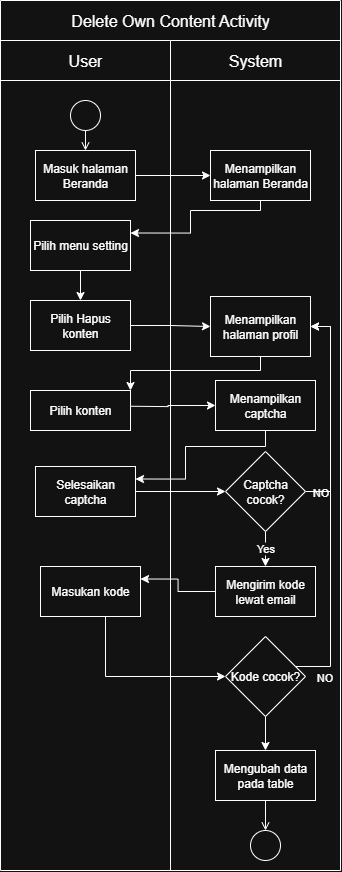

The diagram above was exported from draw.io. Its source (the exported page's mxGraphModel, read from the mxfile embedded in the PNG):
<mxGraphModel dx="969" dy="517" grid="1" gridSize="10" guides="1" tooltips="1" connect="1" arrows="1" fold="1" page="1" pageScale="1" pageWidth="850" pageHeight="1100" math="0" shadow="0">
  <root>
    <mxCell id="0" />
    <mxCell id="1" parent="0" />
    <mxCell id="FEAowtmJHdfPVilEXbeQ-1" value="" style="shape=table;startSize=0;container=1;collapsible=0;childLayout=tableLayout;fontSize=16;" vertex="1" parent="1">
      <mxGeometry x="450" y="40" width="340" height="870.0000000000007" as="geometry" />
    </mxCell>
    <mxCell id="FEAowtmJHdfPVilEXbeQ-2" value="" style="shape=tableRow;horizontal=0;startSize=0;swimlaneHead=0;swimlaneBody=0;strokeColor=inherit;top=0;left=0;bottom=0;right=0;collapsible=0;dropTarget=0;fillColor=none;points=[[0,0.5],[1,0.5]];portConstraint=eastwest;fontSize=16;" vertex="1" parent="FEAowtmJHdfPVilEXbeQ-1">
      <mxGeometry width="340" height="40" as="geometry" />
    </mxCell>
    <mxCell id="FEAowtmJHdfPVilEXbeQ-3" value="Delete Own Content Activity" style="shape=partialRectangle;html=1;whiteSpace=wrap;connectable=0;strokeColor=inherit;overflow=hidden;fillColor=none;top=0;left=0;bottom=0;right=0;pointerEvents=1;fontSize=16;rowspan=1;colspan=2;" vertex="1" parent="FEAowtmJHdfPVilEXbeQ-2">
      <mxGeometry width="340" height="40" as="geometry">
        <mxRectangle width="170" height="40" as="alternateBounds" />
      </mxGeometry>
    </mxCell>
    <mxCell id="FEAowtmJHdfPVilEXbeQ-5" value="" style="shape=tableRow;horizontal=0;startSize=0;swimlaneHead=0;swimlaneBody=0;strokeColor=inherit;top=0;left=0;bottom=0;right=0;collapsible=0;dropTarget=0;fillColor=none;points=[[0,0.5],[1,0.5]];portConstraint=eastwest;fontSize=16;" vertex="1" parent="FEAowtmJHdfPVilEXbeQ-1">
      <mxGeometry y="40" width="340" height="40" as="geometry" />
    </mxCell>
    <mxCell id="FEAowtmJHdfPVilEXbeQ-6" value="User" style="shape=partialRectangle;html=1;whiteSpace=wrap;connectable=0;strokeColor=inherit;overflow=hidden;fillColor=none;top=0;left=0;bottom=0;right=0;pointerEvents=1;fontSize=16;" vertex="1" parent="FEAowtmJHdfPVilEXbeQ-5">
      <mxGeometry width="170" height="40" as="geometry">
        <mxRectangle width="170" height="40" as="alternateBounds" />
      </mxGeometry>
    </mxCell>
    <mxCell id="FEAowtmJHdfPVilEXbeQ-7" value="System" style="shape=partialRectangle;html=1;whiteSpace=wrap;connectable=0;strokeColor=inherit;overflow=hidden;fillColor=none;top=0;left=0;bottom=0;right=0;pointerEvents=1;fontSize=16;" vertex="1" parent="FEAowtmJHdfPVilEXbeQ-5">
      <mxGeometry x="170" width="170" height="40" as="geometry">
        <mxRectangle width="170" height="40" as="alternateBounds" />
      </mxGeometry>
    </mxCell>
    <mxCell id="FEAowtmJHdfPVilEXbeQ-8" value="" style="shape=tableRow;horizontal=0;startSize=0;swimlaneHead=0;swimlaneBody=0;strokeColor=inherit;top=0;left=0;bottom=0;right=0;collapsible=0;dropTarget=0;fillColor=none;points=[[0,0.5],[1,0.5]];portConstraint=eastwest;fontSize=16;" vertex="1" parent="FEAowtmJHdfPVilEXbeQ-1">
      <mxGeometry y="80" width="340" height="790" as="geometry" />
    </mxCell>
    <mxCell id="FEAowtmJHdfPVilEXbeQ-9" value="" style="shape=partialRectangle;html=1;whiteSpace=wrap;connectable=0;strokeColor=inherit;overflow=hidden;fillColor=none;top=0;left=0;bottom=0;right=0;pointerEvents=1;fontSize=16;" vertex="1" parent="FEAowtmJHdfPVilEXbeQ-8">
      <mxGeometry width="170" height="790" as="geometry">
        <mxRectangle width="170" height="790" as="alternateBounds" />
      </mxGeometry>
    </mxCell>
    <mxCell id="FEAowtmJHdfPVilEXbeQ-10" value="" style="shape=partialRectangle;html=1;whiteSpace=wrap;connectable=0;strokeColor=inherit;overflow=hidden;fillColor=none;top=0;left=0;bottom=0;right=0;pointerEvents=1;fontSize=16;" vertex="1" parent="FEAowtmJHdfPVilEXbeQ-8">
      <mxGeometry x="170" width="170" height="790" as="geometry">
        <mxRectangle width="170" height="790" as="alternateBounds" />
      </mxGeometry>
    </mxCell>
    <mxCell id="FEAowtmJHdfPVilEXbeQ-11" value="" style="ellipse;html=1;" vertex="1" parent="1">
      <mxGeometry x="520" y="140" width="30" height="30" as="geometry" />
    </mxCell>
    <mxCell id="FEAowtmJHdfPVilEXbeQ-12" value="" style="endArrow=open;html=1;rounded=0;align=center;verticalAlign=top;endFill=0;labelBackgroundColor=none;endSize=6;entryX=0.5;entryY=0;entryDx=0;entryDy=0;" edge="1" parent="1" source="FEAowtmJHdfPVilEXbeQ-11" target="FEAowtmJHdfPVilEXbeQ-14">
      <mxGeometry relative="1" as="geometry">
        <mxPoint x="590" y="155" as="targetPoint" />
      </mxGeometry>
    </mxCell>
    <mxCell id="FEAowtmJHdfPVilEXbeQ-13" style="edgeStyle=orthogonalEdgeStyle;rounded=0;orthogonalLoop=1;jettySize=auto;html=1;entryX=0;entryY=0.5;entryDx=0;entryDy=0;" edge="1" parent="1" source="FEAowtmJHdfPVilEXbeQ-14" target="FEAowtmJHdfPVilEXbeQ-16">
      <mxGeometry relative="1" as="geometry" />
    </mxCell>
    <mxCell id="FEAowtmJHdfPVilEXbeQ-14" value="Masuk halaman Beranda" style="html=1;dashed=0;whiteSpace=wrap;" vertex="1" parent="1">
      <mxGeometry x="485" y="190" width="100" height="50" as="geometry" />
    </mxCell>
    <mxCell id="FEAowtmJHdfPVilEXbeQ-15" style="edgeStyle=orthogonalEdgeStyle;rounded=0;orthogonalLoop=1;jettySize=auto;html=1;entryX=1;entryY=0.25;entryDx=0;entryDy=0;" edge="1" parent="1" source="FEAowtmJHdfPVilEXbeQ-16" target="FEAowtmJHdfPVilEXbeQ-18">
      <mxGeometry relative="1" as="geometry">
        <Array as="points">
          <mxPoint x="710" y="250" />
          <mxPoint x="640" y="250" />
          <mxPoint x="640" y="273" />
        </Array>
      </mxGeometry>
    </mxCell>
    <mxCell id="FEAowtmJHdfPVilEXbeQ-16" value="Menampilkan halaman Beranda" style="html=1;dashed=0;whiteSpace=wrap;" vertex="1" parent="1">
      <mxGeometry x="660" y="190" width="100" height="50" as="geometry" />
    </mxCell>
    <mxCell id="FEAowtmJHdfPVilEXbeQ-51" value="" style="edgeStyle=orthogonalEdgeStyle;rounded=0;orthogonalLoop=1;jettySize=auto;html=1;" edge="1" parent="1" source="FEAowtmJHdfPVilEXbeQ-18" target="FEAowtmJHdfPVilEXbeQ-20">
      <mxGeometry relative="1" as="geometry" />
    </mxCell>
    <mxCell id="FEAowtmJHdfPVilEXbeQ-18" value="Pilih menu setting" style="html=1;dashed=0;whiteSpace=wrap;" vertex="1" parent="1">
      <mxGeometry x="480" y="260" width="100" height="50" as="geometry" />
    </mxCell>
    <mxCell id="FEAowtmJHdfPVilEXbeQ-48" value="" style="edgeStyle=orthogonalEdgeStyle;rounded=0;orthogonalLoop=1;jettySize=auto;html=1;" edge="1" parent="1" source="FEAowtmJHdfPVilEXbeQ-20" target="FEAowtmJHdfPVilEXbeQ-26">
      <mxGeometry relative="1" as="geometry" />
    </mxCell>
    <mxCell id="FEAowtmJHdfPVilEXbeQ-20" value="Pilih Hapus konten" style="html=1;dashed=0;whiteSpace=wrap;" vertex="1" parent="1">
      <mxGeometry x="480" y="340" width="100" height="50" as="geometry" />
    </mxCell>
    <mxCell id="FEAowtmJHdfPVilEXbeQ-85" style="edgeStyle=orthogonalEdgeStyle;rounded=0;orthogonalLoop=1;jettySize=auto;html=1;entryX=1;entryY=0;entryDx=0;entryDy=0;" edge="1" parent="1" source="FEAowtmJHdfPVilEXbeQ-26" target="FEAowtmJHdfPVilEXbeQ-84">
      <mxGeometry relative="1" as="geometry">
        <Array as="points">
          <mxPoint x="710" y="410" />
          <mxPoint x="580" y="410" />
        </Array>
      </mxGeometry>
    </mxCell>
    <mxCell id="FEAowtmJHdfPVilEXbeQ-26" value="Menampilkan halaman profil" style="html=1;dashed=0;whiteSpace=wrap;" vertex="1" parent="1">
      <mxGeometry x="660" y="336" width="100" height="60" as="geometry" />
    </mxCell>
    <mxCell id="FEAowtmJHdfPVilEXbeQ-71" style="edgeStyle=orthogonalEdgeStyle;rounded=0;orthogonalLoop=1;jettySize=auto;html=1;entryX=0;entryY=0.5;entryDx=0;entryDy=0;exitX=0.926;exitY=0.433;exitDx=0;exitDy=0;exitPerimeter=0;" edge="1" parent="1" target="FEAowtmJHdfPVilEXbeQ-55">
      <mxGeometry relative="1" as="geometry">
        <mxPoint x="569.0800000000002" y="445.6400000000001" as="sourcePoint" />
      </mxGeometry>
    </mxCell>
    <mxCell id="FEAowtmJHdfPVilEXbeQ-54" style="edgeStyle=orthogonalEdgeStyle;rounded=0;orthogonalLoop=1;jettySize=auto;html=1;entryX=1;entryY=0.25;entryDx=0;entryDy=0;" edge="1" parent="1" source="FEAowtmJHdfPVilEXbeQ-55" target="FEAowtmJHdfPVilEXbeQ-69">
      <mxGeometry relative="1" as="geometry">
        <Array as="points">
          <mxPoint x="715" y="486" />
          <mxPoint x="635" y="486" />
          <mxPoint x="635" y="519" />
        </Array>
      </mxGeometry>
    </mxCell>
    <mxCell id="FEAowtmJHdfPVilEXbeQ-55" value="Menampilkan captcha" style="html=1;dashed=0;whiteSpace=wrap;" vertex="1" parent="1">
      <mxGeometry x="665" y="420" width="100" height="50" as="geometry" />
    </mxCell>
    <mxCell id="FEAowtmJHdfPVilEXbeQ-56" style="edgeStyle=orthogonalEdgeStyle;rounded=0;orthogonalLoop=1;jettySize=auto;html=1;entryX=1;entryY=0.25;entryDx=0;entryDy=0;" edge="1" parent="1" source="FEAowtmJHdfPVilEXbeQ-57" target="FEAowtmJHdfPVilEXbeQ-63">
      <mxGeometry relative="1" as="geometry" />
    </mxCell>
    <mxCell id="FEAowtmJHdfPVilEXbeQ-57" value="Mengirim kode lewat email" style="html=1;dashed=0;whiteSpace=wrap;" vertex="1" parent="1">
      <mxGeometry x="665" y="606" width="100" height="50" as="geometry" />
    </mxCell>
    <mxCell id="FEAowtmJHdfPVilEXbeQ-58" value="NO" style="edgeLabel;html=1;align=center;verticalAlign=middle;resizable=0;points=[];" vertex="1" connectable="0" parent="1">
      <mxGeometry x="769.2857142857142" y="531" as="geometry" />
    </mxCell>
    <mxCell id="FEAowtmJHdfPVilEXbeQ-59" style="edgeStyle=orthogonalEdgeStyle;rounded=0;orthogonalLoop=1;jettySize=auto;html=1;entryX=0.5;entryY=0;entryDx=0;entryDy=0;" edge="1" parent="1" source="FEAowtmJHdfPVilEXbeQ-61" target="FEAowtmJHdfPVilEXbeQ-57">
      <mxGeometry relative="1" as="geometry" />
    </mxCell>
    <mxCell id="FEAowtmJHdfPVilEXbeQ-60" value="Yes" style="edgeLabel;html=1;align=center;verticalAlign=middle;resizable=0;points=[];" vertex="1" connectable="0" parent="FEAowtmJHdfPVilEXbeQ-59">
      <mxGeometry x="0.0222" y="1" relative="1" as="geometry">
        <mxPoint as="offset" />
      </mxGeometry>
    </mxCell>
    <mxCell id="FEAowtmJHdfPVilEXbeQ-87" style="edgeStyle=orthogonalEdgeStyle;rounded=0;orthogonalLoop=1;jettySize=auto;html=1;entryX=1;entryY=0.5;entryDx=0;entryDy=0;" edge="1" parent="1" source="FEAowtmJHdfPVilEXbeQ-61" target="FEAowtmJHdfPVilEXbeQ-26">
      <mxGeometry relative="1" as="geometry">
        <Array as="points">
          <mxPoint x="780" y="531" />
          <mxPoint x="780" y="366" />
        </Array>
      </mxGeometry>
    </mxCell>
    <mxCell id="FEAowtmJHdfPVilEXbeQ-61" value="Captcha cocok?" style="rhombus;whiteSpace=wrap;html=1;" vertex="1" parent="1">
      <mxGeometry x="675" y="491" width="80" height="80" as="geometry" />
    </mxCell>
    <mxCell id="FEAowtmJHdfPVilEXbeQ-62" style="edgeStyle=orthogonalEdgeStyle;rounded=0;orthogonalLoop=1;jettySize=auto;html=1;entryX=0;entryY=0.5;entryDx=0;entryDy=0;" edge="1" parent="1" source="FEAowtmJHdfPVilEXbeQ-63" target="FEAowtmJHdfPVilEXbeQ-67">
      <mxGeometry relative="1" as="geometry">
        <Array as="points">
          <mxPoint x="555" y="716" />
        </Array>
      </mxGeometry>
    </mxCell>
    <mxCell id="FEAowtmJHdfPVilEXbeQ-63" value="Masukan kode" style="html=1;dashed=0;whiteSpace=wrap;" vertex="1" parent="1">
      <mxGeometry x="490" y="606" width="100" height="50" as="geometry" />
    </mxCell>
    <mxCell id="FEAowtmJHdfPVilEXbeQ-66" value="NO" style="edgeLabel;html=1;align=center;verticalAlign=middle;resizable=0;points=[];" vertex="1" connectable="0" parent="1">
      <mxGeometry x="773.5714285714284" y="716" as="geometry" />
    </mxCell>
    <mxCell id="FEAowtmJHdfPVilEXbeQ-73" style="edgeStyle=orthogonalEdgeStyle;rounded=0;orthogonalLoop=1;jettySize=auto;html=1;entryX=1;entryY=0.5;entryDx=0;entryDy=0;" edge="1" parent="1" source="FEAowtmJHdfPVilEXbeQ-67" target="FEAowtmJHdfPVilEXbeQ-26">
      <mxGeometry relative="1" as="geometry">
        <Array as="points">
          <mxPoint x="780" y="706" />
          <mxPoint x="780" y="366" />
        </Array>
      </mxGeometry>
    </mxCell>
    <mxCell id="FEAowtmJHdfPVilEXbeQ-77" style="edgeStyle=orthogonalEdgeStyle;rounded=0;orthogonalLoop=1;jettySize=auto;html=1;entryX=0.5;entryY=0;entryDx=0;entryDy=0;" edge="1" parent="1" source="FEAowtmJHdfPVilEXbeQ-67" target="FEAowtmJHdfPVilEXbeQ-75">
      <mxGeometry relative="1" as="geometry" />
    </mxCell>
    <mxCell id="FEAowtmJHdfPVilEXbeQ-67" value="Kode cocok?" style="rhombus;whiteSpace=wrap;html=1;" vertex="1" parent="1">
      <mxGeometry x="675" y="676" width="80" height="80" as="geometry" />
    </mxCell>
    <mxCell id="FEAowtmJHdfPVilEXbeQ-68" style="edgeStyle=orthogonalEdgeStyle;rounded=0;orthogonalLoop=1;jettySize=auto;html=1;entryX=0;entryY=0.5;entryDx=0;entryDy=0;" edge="1" parent="1" source="FEAowtmJHdfPVilEXbeQ-69" target="FEAowtmJHdfPVilEXbeQ-61">
      <mxGeometry relative="1" as="geometry" />
    </mxCell>
    <mxCell id="FEAowtmJHdfPVilEXbeQ-69" value="Selesaikan captcha" style="html=1;dashed=0;whiteSpace=wrap;" vertex="1" parent="1">
      <mxGeometry x="485" y="506" width="100" height="50" as="geometry" />
    </mxCell>
    <mxCell id="FEAowtmJHdfPVilEXbeQ-75" value="Mengubah data pada table" style="html=1;dashed=0;whiteSpace=wrap;" vertex="1" parent="1">
      <mxGeometry x="665" y="790" width="100" height="50" as="geometry" />
    </mxCell>
    <mxCell id="FEAowtmJHdfPVilEXbeQ-78" value="" style="ellipse;html=1;" vertex="1" parent="1">
      <mxGeometry x="700" y="870" width="30" height="30" as="geometry" />
    </mxCell>
    <mxCell id="FEAowtmJHdfPVilEXbeQ-79" value="" style="endArrow=open;html=1;rounded=0;align=center;verticalAlign=top;endFill=0;labelBackgroundColor=none;endSize=6;exitX=0.5;exitY=1;exitDx=0;exitDy=0;" edge="1" target="FEAowtmJHdfPVilEXbeQ-78" parent="1" source="FEAowtmJHdfPVilEXbeQ-75">
      <mxGeometry relative="1" as="geometry">
        <mxPoint x="720" y="830" as="sourcePoint" />
      </mxGeometry>
    </mxCell>
    <mxCell id="FEAowtmJHdfPVilEXbeQ-84" value="Pilih konten" style="html=1;dashed=0;whiteSpace=wrap;" vertex="1" parent="1">
      <mxGeometry x="480" y="430" width="100" height="40" as="geometry" />
    </mxCell>
  </root>
</mxGraphModel>